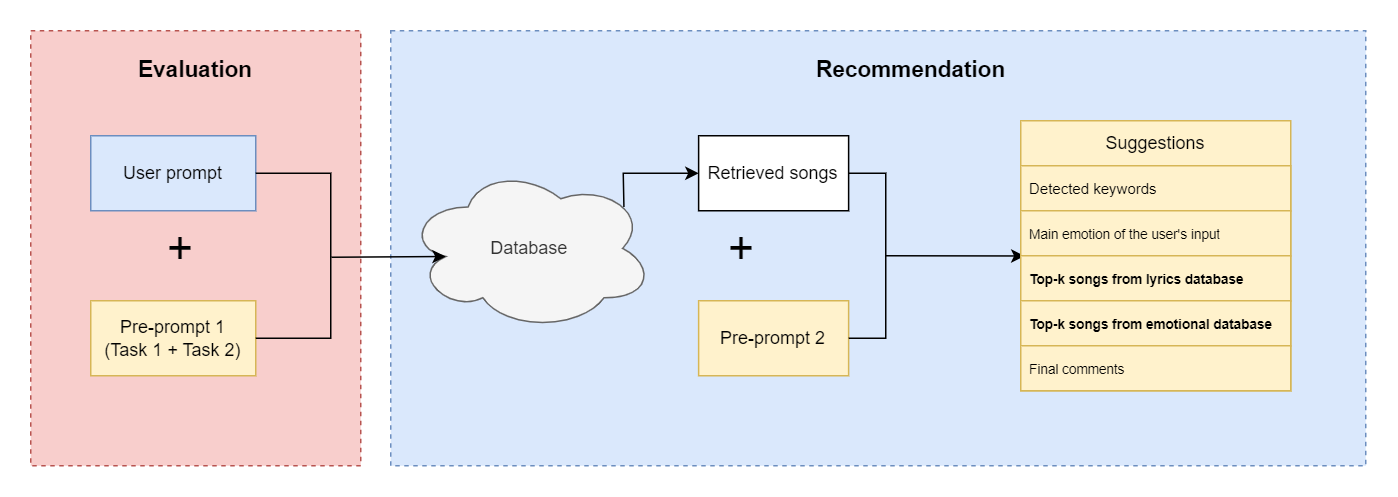

The diagram above was exported from draw.io. Its source (the exported page's mxGraphModel, read from the mxfile embedded in the PNG):
<mxGraphModel dx="1953" dy="568" grid="1" gridSize="10" guides="1" tooltips="1" connect="1" arrows="1" fold="1" page="1" pageScale="1" pageWidth="850" pageHeight="1100" background="none" math="1" shadow="0">
  <root>
    <mxCell id="0" />
    <mxCell id="1" parent="0" />
    <mxCell id="1lPsiJ8mh5aju1lctq-7-3" value="" style="rounded=0;whiteSpace=wrap;html=1;dashed=1;fillColor=#dae8fc;strokeColor=#6c8ebf;" parent="1" vertex="1">
      <mxGeometry x="230" y="370" width="650" height="290" as="geometry" />
    </mxCell>
    <mxCell id="1lPsiJ8mh5aju1lctq-7-1" value="" style="rounded=0;whiteSpace=wrap;html=1;dashed=1;fillColor=#f8cecc;strokeColor=#b85450;" parent="1" vertex="1">
      <mxGeometry x="-10" y="370" width="220" height="290" as="geometry" />
    </mxCell>
    <mxCell id="w1KPDjHkqUI-3xQ5w9xK-1" value="Database" style="ellipse;shape=cloud;whiteSpace=wrap;html=1;fillColor=#f5f5f5;fontColor=#333333;strokeColor=#666666;" parent="1" vertex="1">
      <mxGeometry x="240.25" y="460" width="165" height="110" as="geometry" />
    </mxCell>
    <mxCell id="w1KPDjHkqUI-3xQ5w9xK-2" value="Pre-prompt 1&lt;div&gt;(Task 1 + Task 2)&lt;/div&gt;" style="rounded=0;whiteSpace=wrap;html=1;fillColor=#fff2cc;strokeColor=#d6b656;" parent="1" vertex="1">
      <mxGeometry x="30" y="550" width="110" height="50" as="geometry" />
    </mxCell>
    <mxCell id="w1KPDjHkqUI-3xQ5w9xK-3" value="User prompt" style="rounded=0;whiteSpace=wrap;html=1;fillColor=#dae8fc;strokeColor=#6c8ebf;" parent="1" vertex="1">
      <mxGeometry x="30" y="440" width="110" height="50" as="geometry" />
    </mxCell>
    <mxCell id="w1KPDjHkqUI-3xQ5w9xK-4" value="&lt;font style=&quot;font-size: 30px;&quot;&gt;+&lt;/font&gt;" style="text;html=1;align=center;verticalAlign=middle;whiteSpace=wrap;rounded=0;" parent="1" vertex="1">
      <mxGeometry x="60" y="500" width="60" height="30" as="geometry" />
    </mxCell>
    <mxCell id="w1KPDjHkqUI-3xQ5w9xK-5" value="" style="endArrow=none;html=1;rounded=0;exitX=1;exitY=0.5;exitDx=0;exitDy=0;entryX=1;entryY=0.5;entryDx=0;entryDy=0;" parent="1" source="w1KPDjHkqUI-3xQ5w9xK-3" target="w1KPDjHkqUI-3xQ5w9xK-2" edge="1">
      <mxGeometry width="50" height="50" relative="1" as="geometry">
        <mxPoint x="310" y="530" as="sourcePoint" />
        <mxPoint x="360" y="480" as="targetPoint" />
        <Array as="points">
          <mxPoint x="190" y="465" />
          <mxPoint x="190" y="575" />
        </Array>
      </mxGeometry>
    </mxCell>
    <mxCell id="w1KPDjHkqUI-3xQ5w9xK-9" value="" style="endArrow=classic;html=1;rounded=0;entryX=0.16;entryY=0.55;entryDx=0;entryDy=0;entryPerimeter=0;" parent="1" target="w1KPDjHkqUI-3xQ5w9xK-1" edge="1">
      <mxGeometry width="50" height="50" relative="1" as="geometry">
        <mxPoint x="190.5" y="521" as="sourcePoint" />
        <mxPoint x="420.5" y="560" as="targetPoint" />
      </mxGeometry>
    </mxCell>
    <mxCell id="w1KPDjHkqUI-3xQ5w9xK-15" value="Retrieved songs" style="rounded=0;whiteSpace=wrap;html=1;" parent="1" vertex="1">
      <mxGeometry x="435.25" y="440" width="100" height="50" as="geometry" />
    </mxCell>
    <mxCell id="w1KPDjHkqUI-3xQ5w9xK-16" value="Pre-prompt 2" style="rounded=0;whiteSpace=wrap;html=1;fillColor=#fff2cc;strokeColor=#d6b656;" parent="1" vertex="1">
      <mxGeometry x="435.25" y="550" width="100" height="50" as="geometry" />
    </mxCell>
    <mxCell id="w1KPDjHkqUI-3xQ5w9xK-17" value="&lt;font style=&quot;font-size: 30px;&quot;&gt;+&lt;/font&gt;" style="text;html=1;align=center;verticalAlign=middle;whiteSpace=wrap;rounded=0;" parent="1" vertex="1">
      <mxGeometry x="434.25" y="500" width="60" height="30" as="geometry" />
    </mxCell>
    <mxCell id="w1KPDjHkqUI-3xQ5w9xK-21" value="" style="endArrow=classic;html=1;rounded=0;exitX=0.88;exitY=0.25;exitDx=0;exitDy=0;exitPerimeter=0;entryX=0;entryY=0.5;entryDx=0;entryDy=0;" parent="1" source="w1KPDjHkqUI-3xQ5w9xK-1" target="w1KPDjHkqUI-3xQ5w9xK-15" edge="1">
      <mxGeometry width="50" height="50" relative="1" as="geometry">
        <mxPoint x="350" y="590" as="sourcePoint" />
        <mxPoint x="400" y="540" as="targetPoint" />
        <Array as="points">
          <mxPoint x="385" y="465" />
        </Array>
      </mxGeometry>
    </mxCell>
    <mxCell id="w1KPDjHkqUI-3xQ5w9xK-22" value="" style="endArrow=none;html=1;rounded=0;exitX=1;exitY=0.5;exitDx=0;exitDy=0;entryX=1;entryY=0.5;entryDx=0;entryDy=0;" parent="1" source="w1KPDjHkqUI-3xQ5w9xK-15" target="w1KPDjHkqUI-3xQ5w9xK-16" edge="1">
      <mxGeometry width="50" height="50" relative="1" as="geometry">
        <mxPoint x="350" y="580" as="sourcePoint" />
        <mxPoint x="400" y="530" as="targetPoint" />
        <Array as="points">
          <mxPoint x="560" y="465" />
          <mxPoint x="560" y="575" />
        </Array>
      </mxGeometry>
    </mxCell>
    <mxCell id="w1KPDjHkqUI-3xQ5w9xK-23" value="" style="endArrow=classic;html=1;rounded=0;entryX=0.014;entryY=0.005;entryDx=0;entryDy=0;entryPerimeter=0;" parent="1" target="w1KPDjHkqUI-3xQ5w9xK-27" edge="1">
      <mxGeometry width="50" height="50" relative="1" as="geometry">
        <mxPoint x="560" y="520" as="sourcePoint" />
        <mxPoint x="600" y="520" as="targetPoint" />
      </mxGeometry>
    </mxCell>
    <mxCell id="w1KPDjHkqUI-3xQ5w9xK-26" value="Suggestions" style="swimlane;fontStyle=0;childLayout=stackLayout;horizontal=1;startSize=30;horizontalStack=0;resizeParent=1;resizeParentMax=0;resizeLast=0;collapsible=1;marginBottom=0;whiteSpace=wrap;html=1;fillColor=#fff2cc;strokeColor=#d6b656;" parent="1" vertex="1">
      <mxGeometry x="650" y="430" width="180" height="180" as="geometry" />
    </mxCell>
    <mxCell id="1Cd0utIbTGRLBU3StHhR-3" value="&lt;font size=&quot;1&quot;&gt;Detected keywords&lt;/font&gt;" style="text;strokeColor=#d6b656;fillColor=#fff2cc;align=left;verticalAlign=middle;spacingLeft=4;spacingRight=4;overflow=hidden;points=[[0,0.5],[1,0.5]];portConstraint=eastwest;rotatable=0;whiteSpace=wrap;html=1;" vertex="1" parent="w1KPDjHkqUI-3xQ5w9xK-26">
      <mxGeometry y="30" width="180" height="30" as="geometry" />
    </mxCell>
    <mxCell id="1Cd0utIbTGRLBU3StHhR-2" value="&lt;font style=&quot;font-size: 9px;&quot;&gt;Main emotion of the user's input&lt;/font&gt;" style="text;strokeColor=#d6b656;fillColor=#fff2cc;align=left;verticalAlign=middle;spacingLeft=4;spacingRight=4;overflow=hidden;points=[[0,0.5],[1,0.5]];portConstraint=eastwest;rotatable=0;whiteSpace=wrap;html=1;" vertex="1" parent="w1KPDjHkqUI-3xQ5w9xK-26">
      <mxGeometry y="60" width="180" height="30" as="geometry" />
    </mxCell>
    <mxCell id="w1KPDjHkqUI-3xQ5w9xK-27" value="&lt;font style=&quot;font-size: 9px;&quot;&gt;Top-k songs from lyrics database&lt;/font&gt;" style="text;strokeColor=#d6b656;fillColor=#fff2cc;align=left;verticalAlign=middle;spacingLeft=4;spacingRight=4;overflow=hidden;points=[[0,0.5],[1,0.5]];portConstraint=eastwest;rotatable=0;whiteSpace=wrap;html=1;fontStyle=1" parent="w1KPDjHkqUI-3xQ5w9xK-26" vertex="1">
      <mxGeometry y="90" width="180" height="30" as="geometry" />
    </mxCell>
    <mxCell id="w1KPDjHkqUI-3xQ5w9xK-29" value="&lt;font style=&quot;font-size: 9px;&quot;&gt;Top-k songs from emotional database&lt;/font&gt;" style="text;strokeColor=#d6b656;fillColor=#fff2cc;align=left;verticalAlign=middle;spacingLeft=4;spacingRight=4;overflow=hidden;points=[[0,0.5],[1,0.5]];portConstraint=eastwest;rotatable=0;whiteSpace=wrap;html=1;fontStyle=1" parent="w1KPDjHkqUI-3xQ5w9xK-26" vertex="1">
      <mxGeometry y="120" width="180" height="30" as="geometry" />
    </mxCell>
    <mxCell id="1Cd0utIbTGRLBU3StHhR-4" value="&lt;font style=&quot;font-size: 9px;&quot;&gt;Final comments&lt;/font&gt;" style="text;strokeColor=#d6b656;fillColor=#fff2cc;align=left;verticalAlign=middle;spacingLeft=4;spacingRight=4;overflow=hidden;points=[[0,0.5],[1,0.5]];portConstraint=eastwest;rotatable=0;whiteSpace=wrap;html=1;" vertex="1" parent="w1KPDjHkqUI-3xQ5w9xK-26">
      <mxGeometry y="150" width="180" height="30" as="geometry" />
    </mxCell>
    <mxCell id="1lPsiJ8mh5aju1lctq-7-6" value="&lt;b&gt;&lt;font style=&quot;font-size: 15px;&quot;&gt;Evaluation&lt;/font&gt;&lt;/b&gt;" style="text;html=1;align=center;verticalAlign=middle;whiteSpace=wrap;rounded=0;" parent="1" vertex="1">
      <mxGeometry x="35" y="380" width="130" height="30" as="geometry" />
    </mxCell>
    <mxCell id="1lPsiJ8mh5aju1lctq-7-7" value="&lt;b&gt;&lt;font style=&quot;font-size: 15px;&quot;&gt;Recommendation&lt;/font&gt;&lt;/b&gt;" style="text;html=1;align=center;verticalAlign=middle;whiteSpace=wrap;rounded=0;" parent="1" vertex="1">
      <mxGeometry x="503.75" y="380" width="145.75" height="30" as="geometry" />
    </mxCell>
  </root>
</mxGraphModel>